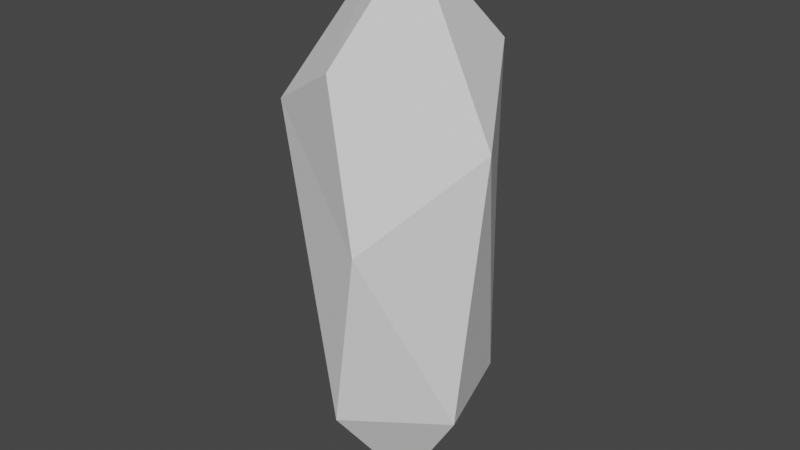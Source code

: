# Source: rock1.blend  (saved by Blender 2.80.74; exported with 4.5.12 LTS)
import bpy
from mathutils import Matrix  # noqa: F401  (used for matrix-valued properties, if any)

bpy.ops.wm.read_factory_settings(use_empty=True)
scene = bpy.context.scene
scene.name = 'Scene'

# ---- collections
col_collection = bpy.data.collections.new('Collection'); scene.collection.children.link(col_collection)

# ---- world
world_world = bpy.data.worlds.new('World'); scene.world = world_world
world_world.use_nodes = True; world_world.node_tree.nodes.clear()
_N = world_world.node_tree.nodes; _L = world_world.node_tree.links
n0 = _N.new('ShaderNodeOutputWorld'); n0.name = 'World Output'; n0.location = (300, 300)
n1 = _N.new('ShaderNodeBackground'); n1.name = 'Background'; n1.location = (10, 300)
n1.inputs[0].default_value = (0.05088, 0.05088, 0.05088, 1.0)
_L.new(n1.outputs[0], n0.inputs[0])
n0.is_active_output = True
world_world.color = (0.05088, 0.05088, 0.05088)
world_world.use_sun_shadow = False
world_world.sun_shadow_jitter_overblur = 0.0

# ---- meshes
me_icosphere = bpy.data.meshes.new('Icosphere')
me_icosphere.from_pydata([(-0.2352, 0.724, -0.7007), (0.003618, -0.8923, 0.5238), (-0.5841, 0.797, 0.361), (0.5215, 0.724, 0.5238), (1.028, -0.1294, 0.315), (-0.1782, 0.1294, 0.8177), (0.1782, -0.1294, -0.863), (-0.003618, -0.8923, -0.5238), (0.8475, -0.2792, -0.5238), (-0.6725, 2.734e-08, -0.5704), (0.5274, 0.7197, -0.5238), (0.3226, -0.9928, 0.05359), (-0.8898, -0.5209, 0.3567), (-1.044, 7.493e-09, -0.05359), (0.3226, 0.9928, 0.05359), (0.3389, -0.2462, 0.8492)], [], [(6, 9, 0), (0, 9, 2), (8, 4, 11), (7, 11, 12), (0, 2, 14), (10, 14, 4), (1, 4, 15), (12, 1, 5), (2, 12, 5), (3, 2, 5), (4, 3, 15), (15, 3, 5), (5, 1, 15), (4, 14, 3), (14, 2, 3), (13, 12, 2), (12, 11, 1), (11, 4, 1), (10, 0, 14), (2, 9, 13), (13, 9, 12), (9, 7, 12), (7, 8, 11), (8, 10, 4), (6, 0, 10), (6, 7, 9), (8, 6, 10), (6, 8, 7)])
_uv = me_icosphere.uv_layers.new(name='UVMap')
_uv.uv.foreach_set('vector', [0.2727, 0.0, 0.1947, 0.1372, 0.3406, 0.1176, 0.3406, 0.1176, 0.1947, 0.1372, 0.3186, 0.2886, 0.6812, 0.1575, 0.6587, 0.2743, 0.8182, 0.2362, 0.863, 0.1575, 0.8182, 0.2362, 0.9851, 0.289, 0.3406, 0.1176, 0.3186, 0.2886, 0.4545, 0.2362, 0.4994, 0.1575, 0.4545, 0.2362, 0.6587, 0.2743, 0.8643, 0.3149, 0.6587, 0.2743, 0.7273, 0.3937, 0.9851, 0.289, 0.8643, 0.3149, 0.9325, 0.4318, 0.3186, 0.2886, 0.1069, 0.289, 0.1818, 0.3937, 0.5006, 0.3149, 0.3186, 0.2886, 0.3513, 0.4125, 0.6587, 0.2743, 0.5006, 0.3149, 0.5909, 0.3937, 0.5909, 0.3937, 0.5006, 0.3149, 0.5224, 0.4325, 0.9325, 0.4318, 0.8643, 0.3149, 0.8636, 0.3937, 0.6587, 0.2743, 0.4545, 0.2362, 0.5006, 0.3149, 0.4545, 0.2362, 0.3186, 0.2886, 0.5006, 0.3149, 0.1818, 0.2362, 0.1069, 0.289, 0.3186, 0.2886, 0.9851, 0.289, 0.8182, 0.2362, 0.8643, 0.3149, 0.8182, 0.2362, 0.6587, 0.2743, 0.8643, 0.3149, 0.4994, 0.1575, 0.3406, 0.1176, 0.4545, 0.2362, 0.3186, 0.2886, 0.1947, 0.1372, 0.1818, 0.2362, 0.1818, 0.2362, 0.1361, 0.1168, 0.1069, 0.289, 0.1361, 0.1168, 0.0, 0.1575, 0.1069, 0.289, 0.863, 0.1575, 0.6812, 0.1575, 0.8182, 0.2362, 0.6812, 0.1575, 0.4994, 0.1575, 0.6587, 0.2743, 0.478, 0.04062, 0.3867, 0.1176, 0.4994, 0.1575, 0.06787, 0.0399, 0.0, 0.1575, 0.1361, 0.1168, 0.6812, 0.1575, 0.6364, 0.07873, 0.4994, 0.1575, 0.8059, 0.05993, 0.6812, 0.1575, 0.863, 0.1575])
me_icosphere.use_remesh_preserve_volume = False
me_icosphere.use_remesh_preserve_attributes = False
me_icosphere.use_mirror_vertex_groups = False
me_icosphere.update()

# ---- objects
ob_icosphere = bpy.data.objects.new('Icosphere', me_icosphere)

# ---- transforms, parenting, visibility, modifiers, constraints
ob_icosphere.location = (0.0, 0.0, 0.0)
ob_icosphere.scale = (1.0, 1.0, 3.1)
ob_icosphere.lineart.crease_threshold = 0.0

# ---- collection membership
col_collection.objects.link(ob_icosphere)

# ---- scene / render settings (as saved in the file)
scene.frame_start = 1; scene.frame_end = 250; scene.frame_set(1)
scene.render.engine = 'BLENDER_EEVEE_NEXT'
scene.cycles.use_denoising = False
scene.cycles.samples = 128
scene.cycles.sampling_pattern = 'TABULATED_SOBOL'
scene.cycles.use_adaptive_sampling = False
scene.cycles.use_light_tree = False
scene.view_settings.view_transform = 'Filmic'
bpy.context.view_layer.update()

# ---- added for rendering (the .blend has no active camera and no usable light): camera, sun
cam_auto = bpy.data.cameras.new('AutoCamera')
cam_auto.lens = 50.0
cam_auto.sensor_width = 36.0
cam_auto.clip_end = 1000.0
ob_auto_camera = bpy.data.objects.new('AutoCamera', cam_auto)
scene.collection.objects.link(ob_auto_camera)
ob_auto_camera.location = (5.57502, -6.69931, 4.4448)
ob_auto_camera.rotation_euler = (1.09748, -7.21219e-08, 0.694738)
scene.camera = ob_auto_camera
light_auto_sun = bpy.data.lights.new('AutoSun', 'SUN')
light_auto_sun.energy = 3.0
light_auto_sun.angle = 0.0523599
ob_auto_sun = bpy.data.objects.new('AutoSun', light_auto_sun)
scene.collection.objects.link(ob_auto_sun)
ob_auto_sun.rotation_euler = (0.872665, 0.174533, 0.523599)
bpy.context.view_layer.update()
